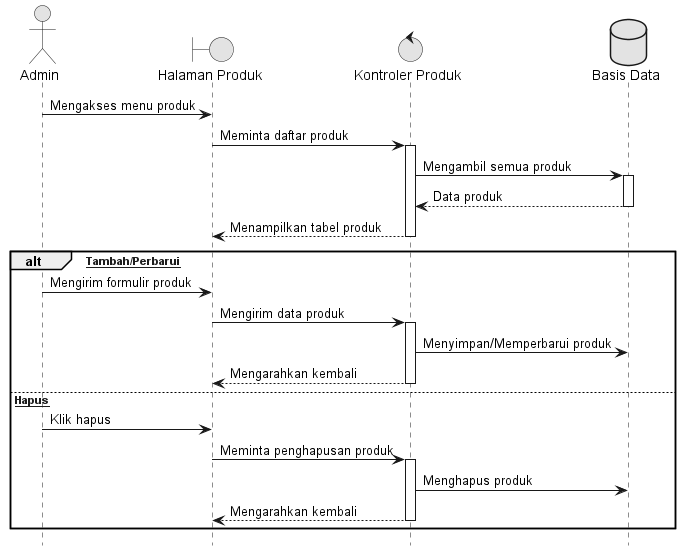

The diagram above was rendered by PlantUML. Its source (embedded in the PNG):
@startuml 07_Kelola_Produk
hide footbox
skinparam monochrome true
skinparam shadowing false

actor "Admin" as Admin
boundary "Halaman Produk" as View
control "Kontroler Produk" as Controller
database "Basis Data" as DB

Admin -> View : Mengakses menu produk
View -> Controller : Meminta daftar produk
activate Controller
Controller -> DB : Mengambil semua produk
activate DB
DB --> Controller : Data produk
deactivate DB
Controller --> View : Menampilkan tabel produk
deactivate Controller

alt [Tambah/Perbarui]
    Admin -> View : Mengirim formulir produk
    View -> Controller : Mengirim data produk
    activate Controller
    Controller -> DB : Menyimpan/Memperbarui produk
    Controller --> View : Mengarahkan kembali
    deactivate Controller
else [Hapus]
    Admin -> View : Klik hapus
    View -> Controller : Meminta penghapusan produk
    activate Controller
    Controller -> DB : Menghapus produk
    Controller --> View : Mengarahkan kembali
    deactivate Controller
end
@enduml